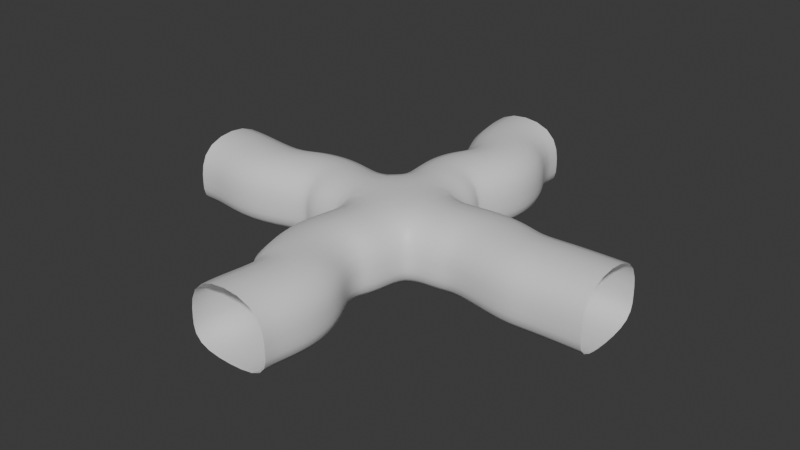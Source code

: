 # Source: cross.blend  (saved by Blender 4.4.30; exported with 4.5.12 LTS)
import bpy
from mathutils import Matrix  # noqa: F401  (used for matrix-valued properties, if any)

bpy.ops.wm.read_factory_settings(use_empty=True)
scene = bpy.context.scene
scene.name = 'Scene'

# ---- collections
col_collection = bpy.data.collections.new('Collection'); scene.collection.children.link(col_collection)

# ---- materials (node trees are filled in below, after node groups)
mat_material = bpy.data.materials.new('Material')
mat_material.alpha_threshold = 0.0
mat_material.roughness = 0.5
mat_material.line_color = (0.0, 0.0, 0.0, 1.0)

# ---- material node trees
mat_material.use_nodes = True; mat_material.node_tree.nodes.clear()
_N = mat_material.node_tree.nodes; _L = mat_material.node_tree.links
n0 = _N.new('ShaderNodeOutputMaterial'); n0.name = 'Material Output'; n0.location = (300, 300)
n1 = _N.new('ShaderNodeBsdfPrincipled'); n1.name = 'Principled BSDF'; n1.location = (10, 300)
n1.inputs[3].default_value = 1.45
_L.new(n1.outputs[0], n0.inputs[0])
n0.is_active_output = True

# ---- world
world_world = bpy.data.worlds.new('World'); scene.world = world_world
world_world.use_nodes = True; world_world.node_tree.nodes.clear()
_N = world_world.node_tree.nodes; _L = world_world.node_tree.links
n0 = _N.new('ShaderNodeOutputWorld'); n0.name = 'World Output'; n0.location = (300, 300)
n1 = _N.new('ShaderNodeBackground'); n1.name = 'Background'; n1.location = (10, 300)
n1.inputs[0].default_value = (0.05088, 0.05088, 0.05088, 1.0)
_L.new(n1.outputs[0], n0.inputs[0])
n0.is_active_output = True
world_world.color = (0.05088, 0.05088, 0.05088)
world_world.sun_shadow_jitter_overblur = 0.0

# ---- meshes
me_cube = bpy.data.meshes.new('Cube')
me_cube.from_pydata([(1.0, 1.0, 1.0), (1.0, 1.0, -1.0), (1.0, -1.0, 1.0), (1.0, -1.0, -1.0), (-1.0, 1.0, 1.0), (-1.0, 1.0, -1.0), (-1.0, -1.0, 1.0), (-1.0, -1.0, -1.0), (1.659, 0.9818, 1.0), (1.659, 0.9818, -1.0), (2.039, -0.9818, 1.0), (2.039, -0.9818, -1.0), (2.742, 1.139, 1.0), (2.742, 1.139, -1.0), (2.482, -0.8437, 1.0), (2.482, -0.8437, -1.0), (3.678, 1.003, 1.0), (3.678, 1.003, -1.0), (3.103, -0.9121, 1.0), (3.103, -0.9121, -1.0), (4.15, 0.7705, 1.0), (4.15, 0.7705, -1.0), (4.409, -1.213, 1.0), (4.409, -1.213, -1.0), (5.065, 0.8815, 1.0), (5.065, 0.8815, -1.0), (5.069, -1.119, 1.0), (5.069, -1.119, -1.0), (6.655, 0.885, 1.0), (6.655, 0.885, -1.0), (6.659, -1.115, 1.0), (6.659, -1.115, -1.0), (-1.576, 0.941, -1.0), (-2.253, -0.941, -1.0), (-2.253, -0.941, 1.0), (-1.576, 0.941, 1.0), (-2.642, 1.226, -1.0), (-2.467, -0.766, -1.0), (-2.467, -0.766, 1.0), (-2.642, 1.226, 1.0), (-3.839, 1.048, -1.0), (-2.93, -0.7337, -1.0), (-2.93, -0.7337, 1.0), (-3.839, 1.048, 1.0), (-4.217, 0.6238, -1.0), (-4.577, -1.343, -1.0), (-4.577, -1.343, 1.0), (-4.217, 0.6238, 1.0), (-6.003, 0.9364, -1.0), (-6.026, -1.063, -1.0), (-6.026, -1.063, 1.0), (-6.003, 0.9364, 1.0), (-6.63, 0.9437, -1.0), (-6.654, -1.056, -1.0), (-6.654, -1.056, 1.0), (-6.63, 0.9437, 1.0), (-0.9434, -1.518, -1.0), (-0.9434, -1.518, 1.0), (0.9434, -2.181, 1.0), (0.9434, -2.181, -1.0), (-1.306, -2.967, -1.0), (-1.306, -2.967, 1.0), (0.6564, -2.58, 1.0), (0.6564, -2.58, -1.0), (-0.922, -4.433, -1.0), (-0.922, -4.433, 1.0), (0.696, -3.258, 1.0), (0.696, -3.258, -1.0), (-0.6665, -4.704, -1.0), (-0.6665, -4.704, 1.0), (1.233, -4.078, 1.0), (1.233, -4.078, -1.0), (-0.5787, -4.822, -1.0), (-0.5787, -4.822, 1.0), (1.421, -4.797, 1.0), (1.421, -4.797, -1.0), (-0.5572, -5.16, -1.0), (-0.5572, -5.16, 1.0), (1.412, -5.508, 1.0), (1.412, -5.508, -1.0), (-0.7306, -6.228, -1.0), (-0.7306, -6.228, 1.0), (1.269, -6.233, 1.0), (1.269, -6.233, -1.0), (-0.7317, -6.62, -1.0), (-0.7317, -6.62, 1.0), (1.268, -6.625, 1.0), (1.268, -6.625, -1.0), (0.9711, 1.935, -1.0), (-0.9711, 1.458, -1.0), (0.9711, 1.935, 1.0), (-0.9711, 1.458, 1.0), (0.7859, 2.132, -1.0), (-1.136, 2.686, -1.0), (0.7859, 2.132, 1.0), (-1.136, 2.686, 1.0), (0.9083, 2.607, -1.0), (-0.8932, 3.476, -1.0), (0.9083, 2.607, 1.0), (-0.8932, 3.476, 1.0), (1.317, 3.739, -1.0), (-0.6801, 3.633, -1.0), (1.317, 3.739, 1.0), (-0.6801, 3.633, 1.0), (1.161, 4.912, -1.0), (-0.6038, 3.97, -1.0), (1.161, 4.912, 1.0), (-0.6038, 3.97, 1.0), (0.8151, 5.526, -1.0), (-1.089, 4.913, -1.0), (0.8151, 5.526, 1.0), (-1.089, 4.913, 1.0), (0.6877, 5.892, -1.0), (-1.282, 5.543, -1.0), (0.6877, 5.892, 1.0), (-1.282, 5.543, 1.0), (0.6196, 6.181, -1.0), (-1.38, 6.194, -1.0), (0.6196, 6.181, 1.0), (-1.38, 6.194, 1.0), (0.6226, 6.617, -1.0), (-1.377, 6.63, -1.0), (0.6226, 6.617, 1.0), (-1.377, 6.63, 1.0), (-1.0, -1.0, -0.4227), (-2.253, -0.941, -0.4227), (-2.467, -0.766, -0.4227), (-2.93, -0.7337, -0.4227), (-4.577, -1.343, -0.4227), (-6.026, -1.063, -0.4227), (-6.654, -1.056, -0.4227), (-0.9434, -1.518, -0.4227), (-1.306, -2.967, -0.4227), (-0.922, -4.433, -0.4227), (-0.6665, -4.704, -0.4227), (-0.5787, -4.822, -0.4227), (-0.5572, -5.16, -0.4227), (-0.7306, -6.228, -0.4227), (-0.7317, -6.62, -0.4227), (-1.0, 1.0, -0.4037), (-1.576, 0.941, -0.4037), (-2.642, 1.226, -0.4037), (-3.839, 1.048, -0.4037), (-4.217, 0.6238, -0.4037), (-6.003, 0.9364, -0.4037), (-6.63, 0.9437, -0.4037), (-0.9711, 1.458, -0.4037), (-1.136, 2.686, -0.4037), (-0.8932, 3.476, -0.4037), (-0.6801, 3.633, -0.4037), (-0.6038, 3.97, -0.4037), (-1.089, 4.913, -0.4037), (-1.282, 5.543, -0.4037), (-1.38, 6.194, -0.4037), (-1.377, 6.63, -0.4037), (1.0, 1.0, -0.4588), (1.659, 0.9818, -0.4588), (2.742, 1.139, -0.4588), (3.678, 1.003, -0.4588), (4.15, 0.7705, -0.4588), (5.065, 0.8815, -0.4588), (6.655, 0.885, -0.4588), (0.9711, 1.935, -0.4588), (0.7859, 2.132, -0.4588), (0.9083, 2.607, -0.4588), (1.317, 3.739, -0.4588), (1.161, 4.912, -0.4588), (0.8151, 5.526, -0.4588), (0.6877, 5.892, -0.4588), (0.6196, 6.181, -0.4588), (0.6226, 6.617, -0.4588), (1.0, -1.0, -0.4037), (2.039, -0.9818, -0.4037), (2.482, -0.8437, -0.4037), (3.103, -0.9121, -0.4037), (4.409, -1.213, -0.4037), (5.069, -1.119, -0.4037), (6.659, -1.115, -0.4037), (0.9434, -2.181, -0.4037), (0.6564, -2.58, -0.4037), (0.696, -3.258, -0.4037), (1.233, -4.078, -0.4037), (1.421, -4.797, -0.4037), (1.412, -5.508, -0.4037), (1.269, -6.233, -0.4037), (1.268, -6.625, -0.4037)], [], [(0, 2, 6, 4), (124, 131, 56, 7), (5, 32, 33, 7), (5, 7, 3, 1), (171, 172, 11, 3), (155, 162, 88, 1), (8, 12, 14, 10), (155, 156, 8, 0), (3, 11, 9, 1), (0, 8, 10, 2), (12, 16, 18, 14), (156, 157, 12, 8), (11, 15, 13, 9), (172, 173, 15, 11), (19, 23, 21, 17), (157, 158, 16, 12), (15, 19, 17, 13), (173, 174, 19, 15), (20, 24, 26, 22), (174, 175, 23, 19), (16, 20, 22, 18), (158, 159, 20, 16), (24, 28, 30, 26), (159, 160, 24, 20), (23, 27, 25, 21), (175, 176, 27, 23), (160, 161, 28, 24), (27, 31, 29, 25), (176, 177, 31, 27), (140, 141, 36, 32), (6, 34, 35, 4), (139, 140, 32, 5), (124, 125, 34, 6), (36, 40, 41, 37), (32, 36, 37, 33), (34, 38, 39, 35), (125, 126, 38, 34), (42, 46, 47, 43), (38, 42, 43, 39), (126, 127, 42, 38), (141, 142, 40, 36), (143, 144, 48, 44), (127, 128, 46, 42), (142, 143, 44, 40), (40, 44, 45, 41), (50, 54, 55, 51), (44, 48, 49, 45), (46, 50, 51, 47), (128, 129, 50, 46), (129, 130, 54, 50), (144, 145, 52, 48), (48, 52, 53, 49), (58, 62, 61, 57), (7, 56, 59, 3), (2, 58, 57, 6), (171, 178, 58, 2), (60, 64, 67, 63), (131, 132, 60, 56), (56, 60, 63, 59), (178, 179, 62, 58), (66, 70, 69, 65), (179, 180, 66, 62), (62, 66, 65, 61), (132, 133, 64, 60), (70, 74, 73, 69), (133, 134, 68, 64), (64, 68, 71, 67), (180, 181, 70, 66), (72, 76, 79, 75), (134, 135, 72, 68), (68, 72, 75, 71), (181, 182, 74, 70), (78, 82, 81, 77), (182, 183, 78, 74), (74, 78, 77, 73), (135, 136, 76, 72), (137, 138, 84, 80), (136, 137, 80, 76), (76, 80, 83, 79), (183, 184, 82, 78), (80, 84, 87, 83), (184, 185, 86, 82), (82, 86, 85, 81), (146, 147, 95, 91), (139, 146, 91, 4), (1, 88, 89, 5), (4, 91, 90, 0), (147, 148, 99, 95), (88, 92, 93, 89), (91, 95, 94, 90), (162, 163, 92, 88), (99, 103, 102, 98), (92, 96, 97, 93), (95, 99, 98, 94), (163, 164, 96, 92), (149, 150, 107, 103), (164, 165, 100, 96), (148, 149, 103, 99), (96, 100, 101, 97), (104, 108, 109, 105), (100, 104, 105, 101), (103, 107, 106, 102), (165, 166, 104, 100), (108, 112, 113, 109), (107, 111, 110, 106), (166, 167, 108, 104), (150, 151, 111, 107), (115, 119, 118, 114), (111, 115, 114, 110), (167, 168, 112, 108), (151, 152, 115, 111), (153, 154, 123, 119), (168, 169, 116, 112), (152, 153, 119, 115), (112, 116, 117, 113), (116, 120, 121, 117), (119, 123, 122, 118), (169, 170, 120, 116), (77, 81, 137, 136), (81, 85, 138, 137), (73, 77, 136, 135), (69, 73, 135, 134), (65, 69, 134, 133), (61, 65, 133, 132), (57, 61, 132, 131), (49, 53, 130, 129), (45, 49, 129, 128), (41, 45, 128, 127), (37, 41, 127, 126), (33, 37, 126, 125), (7, 33, 125, 124), (6, 57, 131, 124), (113, 117, 153, 152), (117, 121, 154, 153), (109, 113, 152, 151), (105, 109, 151, 150), (97, 101, 149, 148), (101, 105, 150, 149), (93, 97, 148, 147), (5, 89, 146, 139), (89, 93, 147, 146), (51, 55, 145, 144), (43, 47, 143, 142), (47, 51, 144, 143), (39, 43, 142, 141), (4, 35, 140, 139), (35, 39, 141, 140), (118, 122, 170, 169), (114, 118, 169, 168), (110, 114, 168, 167), (106, 110, 167, 166), (102, 106, 166, 165), (98, 102, 165, 164), (94, 98, 164, 163), (90, 94, 163, 162), (25, 29, 161, 160), (21, 25, 160, 159), (17, 21, 159, 158), (13, 17, 158, 157), (9, 13, 157, 156), (1, 9, 156, 155), (0, 90, 162, 155), (83, 87, 185, 184), (79, 83, 184, 183), (75, 79, 183, 182), (71, 75, 182, 181), (67, 71, 181, 180), (63, 67, 180, 179), (59, 63, 179, 178), (3, 59, 178, 171), (26, 30, 177, 176), (22, 26, 176, 175), (18, 22, 175, 174), (14, 18, 174, 173), (10, 14, 173, 172), (2, 10, 172, 171)])
me_cube.polygons.foreach_set('use_smooth', [True] * 176)
_uv = me_cube.uv_layers.new(name='UVMap')
_uv.uv.foreach_set('vector', [0.625, 0.5, 0.625, 0.75, 0.875, 0.75, 0.875, 0.5, 0.4472, 1.0, 0.4472, 1.0, 0.375, 1.0, 0.375, 1.0, 0.125, 0.5, 0.125, 0.5, 0.125, 0.75, 0.125, 0.75, 0.125, 0.5, 0.125, 0.75, 0.375, 0.75, 0.375, 0.5, 0.4495, 0.75, 0.4495, 0.75, 0.375, 0.75, 0.375, 0.75, 0.4426, 0.5, 0.4426, 0.5, 0.375, 0.5, 0.375, 0.5, 0.625, 0.5, 0.625, 0.5, 0.625, 0.75, 0.625, 0.75, 0.4426, 0.5, 0.4426, 0.5, 0.625, 0.5, 0.625, 0.5, 0.375, 0.75, 0.375, 0.75, 0.375, 0.5, 0.375, 0.5, 0.625, 0.5, 0.625, 0.5, 0.625, 0.75, 0.625, 0.75, 0.625, 0.5, 0.625, 0.5, 0.625, 0.75, 0.625, 0.75, 0.4426, 0.5, 0.4426, 0.5, 0.625, 0.5, 0.625, 0.5, 0.375, 0.75, 0.375, 0.75, 0.375, 0.5, 0.375, 0.5, 0.4495, 0.75, 0.4495, 0.75, 0.375, 0.75, 0.375, 0.75, 0.375, 0.75, 0.375, 0.75, 0.375, 0.5, 0.375, 0.5, 0.4426, 0.5, 0.4426, 0.5, 0.625, 0.5, 0.625, 0.5, 0.375, 0.75, 0.375, 0.75, 0.375, 0.5, 0.375, 0.5, 0.4495, 0.75, 0.4495, 0.75, 0.375, 0.75, 0.375, 0.75, 0.625, 0.5, 0.625, 0.5, 0.625, 0.75, 0.625, 0.75, 0.4495, 0.75, 0.4495, 0.75, 0.375, 0.75, 0.375, 0.75, 0.625, 0.5, 0.625, 0.5, 0.625, 0.75, 0.625, 0.75, 0.4426, 0.5, 0.4426, 0.5, 0.625, 0.5, 0.625, 0.5, 0.625, 0.5, 0.625, 0.5, 0.625, 0.75, 0.625, 0.75, 0.4426, 0.5, 0.4426, 0.5, 0.625, 0.5, 0.625, 0.5, 0.375, 0.75, 0.375, 0.75, 0.375, 0.5, 0.375, 0.5, 0.4495, 0.75, 0.4495, 0.75, 0.375, 0.75, 0.375, 0.75, 0.4426, 0.5, 0.4426, 0.5, 0.625, 0.5, 0.625, 0.5, 0.375, 0.75, 0.375, 0.75, 0.375, 0.5, 0.375, 0.5, 0.4495, 0.75, 0.4495, 0.75, 0.375, 0.75, 0.375, 0.75, 0.4495, 0.25, 0.4495, 0.25, 0.375, 0.25, 0.375, 0.25, 0.875, 0.75, 0.875, 0.75, 0.875, 0.5, 0.875, 0.5, 0.4495, 0.25, 0.4495, 0.25, 0.375, 0.25, 0.375, 0.25, 0.4472, 1.0, 0.4472, 1.0, 0.625, 1.0, 0.625, 1.0, 0.125, 0.5, 0.125, 0.5, 0.125, 0.75, 0.125, 0.75, 0.125, 0.5, 0.125, 0.5, 0.125, 0.75, 0.125, 0.75, 0.875, 0.75, 0.875, 0.75, 0.875, 0.5, 0.875, 0.5, 0.4472, 1.0, 0.4472, 1.0, 0.625, 1.0, 0.625, 1.0, 0.875, 0.75, 0.875, 0.75, 0.875, 0.5, 0.875, 0.5, 0.875, 0.75, 0.875, 0.75, 0.875, 0.5, 0.875, 0.5, 0.4472, 1.0, 0.4472, 1.0, 0.625, 1.0, 0.625, 1.0, 0.4495, 0.25, 0.4495, 0.25, 0.375, 0.25, 0.375, 0.25, 0.4495, 0.25, 0.4495, 0.25, 0.375, 0.25, 0.375, 0.25, 0.4472, 1.0, 0.4472, 1.0, 0.625, 1.0, 0.625, 1.0, 0.4495, 0.25, 0.4495, 0.25, 0.375, 0.25, 0.375, 0.25, 0.125, 0.5, 0.125, 0.5, 0.125, 0.75, 0.125, 0.75, 0.875, 0.75, 0.875, 0.75, 0.875, 0.5, 0.875, 0.5, 0.125, 0.5, 0.125, 0.5, 0.125, 0.75, 0.125, 0.75, 0.875, 0.75, 0.875, 0.75, 0.875, 0.5, 0.875, 0.5, 0.4472, 1.0, 0.4472, 1.0, 0.625, 1.0, 0.625, 1.0, 0.4472, 1.0, 0.4472, 1.0, 0.625, 1.0, 0.625, 1.0, 0.4495, 0.25, 0.4495, 0.25, 0.375, 0.25, 0.375, 0.25, 0.125, 0.5, 0.125, 0.5, 0.125, 0.75, 0.125, 0.75, 0.625, 0.75, 0.625, 0.75, 0.875, 0.75, 0.875, 0.75, 0.125, 0.75, 0.125, 0.75, 0.375, 0.75, 0.375, 0.75, 0.625, 0.75, 0.625, 0.75, 0.875, 0.75, 0.875, 0.75, 0.4495, 0.75, 0.4495, 0.75, 0.625, 0.75, 0.625, 0.75, 0.125, 0.75, 0.125, 0.75, 0.375, 0.75, 0.375, 0.75, 0.4472, 1.0, 0.4472, 1.0, 0.375, 1.0, 0.375, 1.0, 0.125, 0.75, 0.125, 0.75, 0.375, 0.75, 0.375, 0.75, 0.4495, 0.75, 0.4495, 0.75, 0.625, 0.75, 0.625, 0.75, 0.625, 0.75, 0.625, 0.75, 0.875, 0.75, 0.875, 0.75, 0.4495, 0.75, 0.4495, 0.75, 0.625, 0.75, 0.625, 0.75, 0.625, 0.75, 0.625, 0.75, 0.875, 0.75, 0.875, 0.75, 0.4472, 1.0, 0.4472, 1.0, 0.375, 1.0, 0.375, 1.0, 0.625, 0.75, 0.625, 0.75, 0.875, 0.75, 0.875, 0.75, 0.4472, 1.0, 0.4472, 1.0, 0.375, 1.0, 0.375, 1.0, 0.125, 0.75, 0.125, 0.75, 0.375, 0.75, 0.375, 0.75, 0.4495, 0.75, 0.4495, 0.75, 0.625, 0.75, 0.625, 0.75, 0.125, 0.75, 0.125, 0.75, 0.375, 0.75, 0.375, 0.75, 0.4472, 1.0, 0.4472, 1.0, 0.375, 1.0, 0.375, 1.0, 0.125, 0.75, 0.125, 0.75, 0.375, 0.75, 0.375, 0.75, 0.4495, 0.75, 0.4495, 0.75, 0.625, 0.75, 0.625, 0.75, 0.625, 0.75, 0.625, 0.75, 0.875, 0.75, 0.875, 0.75, 0.4495, 0.75, 0.4495, 0.75, 0.625, 0.75, 0.625, 0.75, 0.625, 0.75, 0.625, 0.75, 0.875, 0.75, 0.875, 0.75, 0.4472, 1.0, 0.4472, 1.0, 0.375, 1.0, 0.375, 1.0, 0.4472, 1.0, 0.4472, 1.0, 0.375, 1.0, 0.375, 1.0, 0.4472, 1.0, 0.4472, 1.0, 0.375, 1.0, 0.375, 1.0, 0.125, 0.75, 0.125, 0.75, 0.375, 0.75, 0.375, 0.75, 0.4495, 0.75, 0.4495, 0.75, 0.625, 0.75, 0.625, 0.75, 0.125, 0.75, 0.125, 0.75, 0.375, 0.75, 0.375, 0.75, 0.4495, 0.75, 0.4495, 0.75, 0.625, 0.75, 0.625, 0.75, 0.625, 0.75, 0.625, 0.75, 0.875, 0.75, 0.875, 0.75, 0.4495, 0.25, 0.4495, 0.25, 0.625, 0.25, 0.625, 0.25, 0.4495, 0.25, 0.4495, 0.25, 0.625, 0.25, 0.625, 0.25, 0.375, 0.5, 0.375, 0.5, 0.125, 0.5, 0.125, 0.5, 0.875, 0.5, 0.875, 0.5, 0.625, 0.5, 0.625, 0.5, 0.4495, 0.25, 0.4495, 0.25, 0.625, 0.25, 0.625, 0.25, 0.375, 0.5, 0.375, 0.5, 0.125, 0.5, 0.125, 0.5, 0.875, 0.5, 0.875, 0.5, 0.625, 0.5, 0.625, 0.5, 0.4426, 0.5, 0.4426, 0.5, 0.375, 0.5, 0.375, 0.5, 0.875, 0.5, 0.875, 0.5, 0.625, 0.5, 0.625, 0.5, 0.375, 0.5, 0.375, 0.5, 0.125, 0.5, 0.125, 0.5, 0.875, 0.5, 0.875, 0.5, 0.625, 0.5, 0.625, 0.5, 0.4426, 0.5, 0.4426, 0.5, 0.375, 0.5, 0.375, 0.5, 0.4495, 0.25, 0.4495, 0.25, 0.625, 0.25, 0.625, 0.25, 0.4426, 0.5, 0.4426, 0.5, 0.375, 0.5, 0.375, 0.5, 0.4495, 0.25, 0.4495, 0.25, 0.625, 0.25, 0.625, 0.25, 0.375, 0.5, 0.375, 0.5, 0.125, 0.5, 0.125, 0.5, 0.375, 0.5, 0.375, 0.5, 0.125, 0.5, 0.125, 0.5, 0.375, 0.5, 0.375, 0.5, 0.125, 0.5, 0.125, 0.5, 0.875, 0.5, 0.875, 0.5, 0.625, 0.5, 0.625, 0.5, 0.4426, 0.5, 0.4426, 0.5, 0.375, 0.5, 0.375, 0.5, 0.375, 0.5, 0.375, 0.5, 0.125, 0.5, 0.125, 0.5, 0.875, 0.5, 0.875, 0.5, 0.625, 0.5, 0.625, 0.5, 0.4426, 0.5, 0.4426, 0.5, 0.375, 0.5, 0.375, 0.5, 0.4495, 0.25, 0.4495, 0.25, 0.625, 0.25, 0.625, 0.25, 0.875, 0.5, 0.875, 0.5, 0.625, 0.5, 0.625, 0.5, 0.875, 0.5, 0.875, 0.5, 0.625, 0.5, 0.625, 0.5, 0.4426, 0.5, 0.4426, 0.5, 0.375, 0.5, 0.375, 0.5, 0.4495, 0.25, 0.4495, 0.25, 0.625, 0.25, 0.625, 0.25, 0.4495, 0.25, 0.4495, 0.25, 0.625, 0.25, 0.625, 0.25, 0.4426, 0.5, 0.4426, 0.5, 0.375, 0.5, 0.375, 0.5, 0.4495, 0.25, 0.4495, 0.25, 0.625, 0.25, 0.625, 0.25, 0.375, 0.5, 0.375, 0.5, 0.125, 0.5, 0.125, 0.5, 0.375, 0.5, 0.375, 0.5, 0.125, 0.5, 0.125, 0.5, 0.875, 0.5, 0.875, 0.5, 0.625, 0.5, 0.625, 0.5, 0.4426, 0.5, 0.4426, 0.5, 0.375, 0.5, 0.375, 0.5, 0.625, 1.0, 0.625, 1.0, 0.4472, 1.0, 0.4472, 1.0, 0.625, 1.0, 0.625, 1.0, 0.4472, 1.0, 0.4472, 1.0, 0.625, 1.0, 0.625, 1.0, 0.4472, 1.0, 0.4472, 1.0, 0.625, 1.0, 0.625, 1.0, 0.4472, 1.0, 0.4472, 1.0, 0.625, 1.0, 0.625, 1.0, 0.4472, 1.0, 0.4472, 1.0, 0.625, 1.0, 0.625, 1.0, 0.4472, 1.0, 0.4472, 1.0, 0.625, 1.0, 0.625, 1.0, 0.4472, 1.0, 0.4472, 1.0, 0.375, 1.0, 0.375, 1.0, 0.4472, 1.0, 0.4472, 1.0, 0.375, 1.0, 0.375, 1.0, 0.4472, 1.0, 0.4472, 1.0, 0.375, 1.0, 0.375, 1.0, 0.4472, 1.0, 0.4472, 1.0, 0.375, 1.0, 0.375, 1.0, 0.4472, 1.0, 0.4472, 1.0, 0.375, 1.0, 0.375, 1.0, 0.4472, 1.0, 0.4472, 1.0, 0.375, 1.0, 0.375, 1.0, 0.4472, 1.0, 0.4472, 1.0, 0.625, 1.0, 0.625, 1.0, 0.4472, 1.0, 0.4472, 1.0, 0.375, 0.25, 0.375, 0.25, 0.4495, 0.25, 0.4495, 0.25, 0.375, 0.25, 0.375, 0.25, 0.4495, 0.25, 0.4495, 0.25, 0.375, 0.25, 0.375, 0.25, 0.4495, 0.25, 0.4495, 0.25, 0.375, 0.25, 0.375, 0.25, 0.4495, 0.25, 0.4495, 0.25, 0.375, 0.25, 0.375, 0.25, 0.4495, 0.25, 0.4495, 0.25, 0.375, 0.25, 0.375, 0.25, 0.4495, 0.25, 0.4495, 0.25, 0.375, 0.25, 0.375, 0.25, 0.4495, 0.25, 0.4495, 0.25, 0.375, 0.25, 0.375, 0.25, 0.4495, 0.25, 0.4495, 0.25, 0.375, 0.25, 0.375, 0.25, 0.4495, 0.25, 0.4495, 0.25, 0.625, 0.25, 0.625, 0.25, 0.4495, 0.25, 0.4495, 0.25, 0.625, 0.25, 0.625, 0.25, 0.4495, 0.25, 0.4495, 0.25, 0.625, 0.25, 0.625, 0.25, 0.4495, 0.25, 0.4495, 0.25, 0.625, 0.25, 0.625, 0.25, 0.4495, 0.25, 0.4495, 0.25, 0.625, 0.25, 0.625, 0.25, 0.4495, 0.25, 0.4495, 0.25, 0.625, 0.25, 0.625, 0.25, 0.4495, 0.25, 0.4495, 0.25, 0.625, 0.5, 0.625, 0.5, 0.4426, 0.5, 0.4426, 0.5, 0.625, 0.5, 0.625, 0.5, 0.4426, 0.5, 0.4426, 0.5, 0.625, 0.5, 0.625, 0.5, 0.4426, 0.5, 0.4426, 0.5, 0.625, 0.5, 0.625, 0.5, 0.4426, 0.5, 0.4426, 0.5, 0.625, 0.5, 0.625, 0.5, 0.4426, 0.5, 0.4426, 0.5, 0.625, 0.5, 0.625, 0.5, 0.4426, 0.5, 0.4426, 0.5, 0.625, 0.5, 0.625, 0.5, 0.4426, 0.5, 0.4426, 0.5, 0.625, 0.5, 0.625, 0.5, 0.4426, 0.5, 0.4426, 0.5, 0.375, 0.5, 0.375, 0.5, 0.4426, 0.5, 0.4426, 0.5, 0.375, 0.5, 0.375, 0.5, 0.4426, 0.5, 0.4426, 0.5, 0.375, 0.5, 0.375, 0.5, 0.4426, 0.5, 0.4426, 0.5, 0.375, 0.5, 0.375, 0.5, 0.4426, 0.5, 0.4426, 0.5, 0.375, 0.5, 0.375, 0.5, 0.4426, 0.5, 0.4426, 0.5, 0.375, 0.5, 0.375, 0.5, 0.4426, 0.5, 0.4426, 0.5, 0.625, 0.5, 0.625, 0.5, 0.4426, 0.5, 0.4426, 0.5, 0.375, 0.75, 0.375, 0.75, 0.4495, 0.75, 0.4495, 0.75, 0.375, 0.75, 0.375, 0.75, 0.4495, 0.75, 0.4495, 0.75, 0.375, 0.75, 0.375, 0.75, 0.4495, 0.75, 0.4495, 0.75, 0.375, 0.75, 0.375, 0.75, 0.4495, 0.75, 0.4495, 0.75, 0.375, 0.75, 0.375, 0.75, 0.4495, 0.75, 0.4495, 0.75, 0.375, 0.75, 0.375, 0.75, 0.4495, 0.75, 0.4495, 0.75, 0.375, 0.75, 0.375, 0.75, 0.4495, 0.75, 0.4495, 0.75, 0.375, 0.75, 0.375, 0.75, 0.4495, 0.75, 0.4495, 0.75, 0.625, 0.75, 0.625, 0.75, 0.4495, 0.75, 0.4495, 0.75, 0.625, 0.75, 0.625, 0.75, 0.4495, 0.75, 0.4495, 0.75, 0.625, 0.75, 0.625, 0.75, 0.4495, 0.75, 0.4495, 0.75, 0.625, 0.75, 0.625, 0.75, 0.4495, 0.75, 0.4495, 0.75, 0.625, 0.75, 0.625, 0.75, 0.4495, 0.75, 0.4495, 0.75, 0.625, 0.75, 0.625, 0.75, 0.4495, 0.75, 0.4495, 0.75])
me_cube.materials.append(mat_material)
me_cube.use_mirror_vertex_groups = False
me_cube.update()

# ---- objects
ob_cube = bpy.data.objects.new('Cube', me_cube)

# ---- transforms, parenting, visibility, modifiers, constraints
ob_cube.location = (0.0, 0.0, 0.0)
ob_cube.scale = (0.75, 0.75, 0.65)
ob_cube.lock_rotations_4d = False
ob_cube.empty_display_type = 'ARROWS'
ob_cube.lineart.crease_threshold = 0.0
_m = ob_cube.modifiers.new('Subdivision', 'SUBSURF')
_m.levels = 3
_m = ob_cube.modifiers.new('Displace', 'DISPLACE')
_m.strength = -0.5

# ---- collection membership
col_collection.objects.link(ob_cube)

# ---- scene / render settings (as saved in the file)
scene.frame_start = 1; scene.frame_end = 250; scene.frame_set(31)
scene.render.engine = 'BLENDER_EEVEE_NEXT'
bpy.context.view_layer.update()

# ---- added for rendering (the .blend has no active camera and no usable light): camera, sun
cam_auto = bpy.data.cameras.new('AutoCamera')
cam_auto.lens = 50.0
cam_auto.sensor_width = 36.0
cam_auto.clip_end = 1000.0
ob_auto_camera = bpy.data.objects.new('AutoCamera', cam_auto)
scene.collection.objects.link(ob_auto_camera)
ob_auto_camera.location = (13.1111, -15.7284, 10.4609)
ob_auto_camera.rotation_euler = (1.09748, -7.21219e-08, 0.694738)
scene.camera = ob_auto_camera
light_auto_sun = bpy.data.lights.new('AutoSun', 'SUN')
light_auto_sun.energy = 3.0
light_auto_sun.angle = 0.0523599
ob_auto_sun = bpy.data.objects.new('AutoSun', light_auto_sun)
scene.collection.objects.link(ob_auto_sun)
ob_auto_sun.rotation_euler = (0.872665, 0.174533, 0.523599)
bpy.context.view_layer.update()
